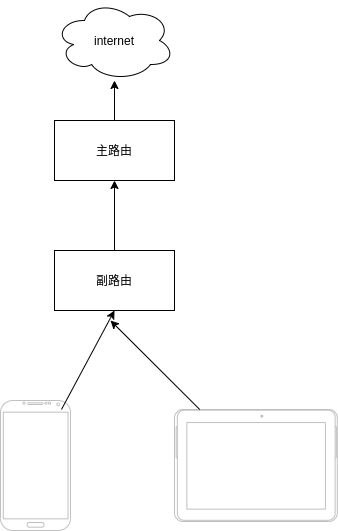

The diagram above was exported from draw.io. Its source (the exported page's mxGraphModel, read from the mxfile embedded in the PNG):
<mxGraphModel dx="1012" dy="771" grid="1" gridSize="10" guides="1" tooltips="1" connect="1" arrows="1" fold="1" page="1" pageScale="1" pageWidth="827" pageHeight="1169" math="0" shadow="0">
  <root>
    <mxCell id="0" />
    <mxCell id="1" parent="0" />
    <mxCell id="2" value="主路由" style="rounded=0;whiteSpace=wrap;html=1;" vertex="1" parent="1">
      <mxGeometry x="294" y="260" width="120" height="60" as="geometry" />
    </mxCell>
    <mxCell id="3" value="internet" style="ellipse;shape=cloud;whiteSpace=wrap;html=1;" vertex="1" parent="1">
      <mxGeometry x="294" y="140" width="120" height="80" as="geometry" />
    </mxCell>
    <mxCell id="4" value="副路由" style="rounded=0;whiteSpace=wrap;html=1;" vertex="1" parent="1">
      <mxGeometry x="294" y="390" width="120" height="60" as="geometry" />
    </mxCell>
    <mxCell id="5" value="" style="endArrow=classic;html=1;entryX=0.5;entryY=1;entryDx=0;entryDy=0;exitX=0.5;exitY=0;exitDx=0;exitDy=0;" edge="1" parent="1" source="4" target="2">
      <mxGeometry width="50" height="50" relative="1" as="geometry">
        <mxPoint x="360" y="540" as="sourcePoint" />
        <mxPoint x="410" y="490" as="targetPoint" />
      </mxGeometry>
    </mxCell>
    <mxCell id="6" value="" style="endArrow=classic;html=1;exitX=0.5;exitY=0;exitDx=0;exitDy=0;" edge="1" parent="1" source="2">
      <mxGeometry width="50" height="50" relative="1" as="geometry">
        <mxPoint x="180" y="330" as="sourcePoint" />
        <mxPoint x="354" y="220" as="targetPoint" />
      </mxGeometry>
    </mxCell>
    <mxCell id="7" value="" style="verticalLabelPosition=bottom;verticalAlign=top;html=1;shadow=0;dashed=0;strokeWidth=1;shape=mxgraph.android.phone2;strokeColor=#c0c0c0;" vertex="1" parent="1">
      <mxGeometry x="240" y="540" width="70" height="130" as="geometry" />
    </mxCell>
    <mxCell id="8" value="" style="endArrow=classic;html=1;entryX=0.5;entryY=1;entryDx=0;entryDy=0;exitX=0.871;exitY=0.069;exitDx=0;exitDy=0;exitPerimeter=0;" edge="1" parent="1" source="7" target="4">
      <mxGeometry width="50" height="50" relative="1" as="geometry">
        <mxPoint x="354" y="530" as="sourcePoint" />
        <mxPoint x="270" y="540" as="targetPoint" />
      </mxGeometry>
    </mxCell>
    <mxCell id="9" value="" style="verticalLabelPosition=bottom;verticalAlign=top;html=1;shadow=0;dashed=0;strokeWidth=1;shape=mxgraph.android.tab2;strokeColor=#c0c0c0;direction=north;" vertex="1" parent="1">
      <mxGeometry x="414" y="549" width="162.78" height="112" as="geometry" />
    </mxCell>
    <mxCell id="10" value="" style="endArrow=classic;html=1;" edge="1" parent="1" source="9">
      <mxGeometry width="50" height="50" relative="1" as="geometry">
        <mxPoint x="310.97" y="558.97" as="sourcePoint" />
        <mxPoint x="350" y="460" as="targetPoint" />
      </mxGeometry>
    </mxCell>
  </root>
</mxGraphModel>